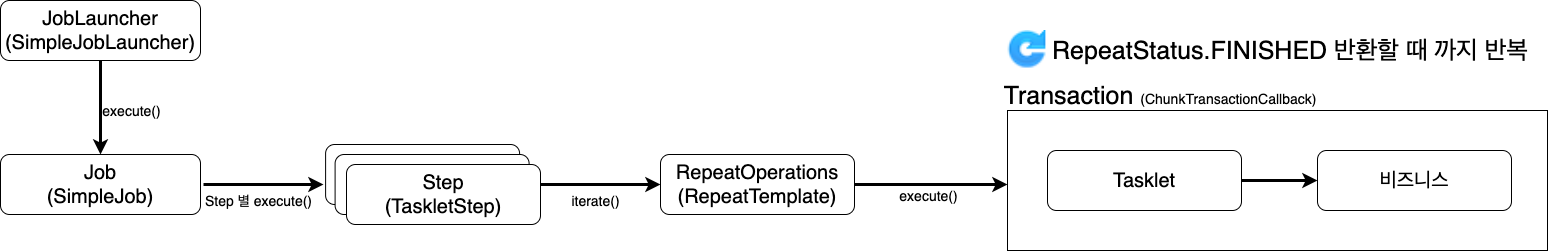

The diagram above was exported from draw.io. Its source (the exported page's mxGraphModel, read from the mxfile embedded in the PNG):
<mxGraphModel dx="2066" dy="1097" grid="1" gridSize="10" guides="1" tooltips="1" connect="1" arrows="1" fold="1" page="1" pageScale="1" pageWidth="827" pageHeight="1169" math="0" shadow="0">
  <root>
    <mxCell id="0" />
    <mxCell id="1" parent="0" />
    <mxCell id="2" style="edgeStyle=orthogonalEdgeStyle;rounded=0;orthogonalLoop=1;jettySize=auto;html=1;entryX=0.5;entryY=0;entryDx=0;entryDy=0;fontSize=14;fontColor=#FF9933;strokeWidth=3;" edge="1" source="3" target="4" parent="1">
      <mxGeometry relative="1" as="geometry" />
    </mxCell>
    <mxCell id="3" value="JobLauncher&lt;br&gt;(SimpleJobLauncher)" style="rounded=1;whiteSpace=wrap;html=1;fontSize=20;" vertex="1" parent="1">
      <mxGeometry x="740" y="4706" width="200" height="60" as="geometry" />
    </mxCell>
    <mxCell id="4" value="Job&lt;br&gt;(SimpleJob)" style="rounded=1;whiteSpace=wrap;html=1;fontSize=20;" vertex="1" parent="1">
      <mxGeometry x="740" y="4860" width="200" height="60" as="geometry" />
    </mxCell>
    <mxCell id="5" value="&lt;font style=&quot;font-size: 14px;&quot;&gt;execute()&lt;/font&gt;" style="text;html=1;strokeColor=none;fillColor=none;align=center;verticalAlign=middle;whiteSpace=wrap;rounded=0;fontSize=20;" vertex="1" parent="1">
      <mxGeometry x="750" y="4800" width="243" height="30" as="geometry" />
    </mxCell>
    <mxCell id="6" value="Step&lt;br&gt;(TaskletStep)" style="rounded=1;whiteSpace=wrap;html=1;fontSize=20;" vertex="1" parent="1">
      <mxGeometry x="1065.1" y="4850" width="194" height="60" as="geometry" />
    </mxCell>
    <mxCell id="7" value="Step&lt;br&gt;(TaskletStep)" style="rounded=1;whiteSpace=wrap;html=1;fontSize=20;" vertex="1" parent="1">
      <mxGeometry x="1074.6" y="4860" width="194" height="60" as="geometry" />
    </mxCell>
    <mxCell id="8" value="Step&lt;br&gt;(TaskletStep)" style="rounded=1;whiteSpace=wrap;html=1;fontSize=20;" vertex="1" parent="1">
      <mxGeometry x="1086" y="4870" width="194" height="60" as="geometry" />
    </mxCell>
    <mxCell id="9" value="" style="endArrow=classic;html=1;rounded=0;fontSize=14;fontColor=#FF9933;strokeWidth=3;exitX=1;exitY=0.5;exitDx=0;exitDy=0;" edge="1" parent="1">
      <mxGeometry width="50" height="50" relative="1" as="geometry">
        <mxPoint x="943" y="4890" as="sourcePoint" />
        <mxPoint x="1063" y="4890" as="targetPoint" />
      </mxGeometry>
    </mxCell>
    <mxCell id="10" value="&lt;font style=&quot;font-size: 14px;&quot;&gt;Step 별 execute()&lt;/font&gt;" style="text;html=1;strokeColor=none;fillColor=none;align=center;verticalAlign=middle;whiteSpace=wrap;rounded=0;fontSize=20;" vertex="1" parent="1">
      <mxGeometry x="876.9" y="4890" width="243" height="30" as="geometry" />
    </mxCell>
    <mxCell id="11" style="edgeStyle=orthogonalEdgeStyle;rounded=0;orthogonalLoop=1;jettySize=auto;html=1;fontSize=14;fontColor=#FF9933;strokeWidth=3;" edge="1" source="12" target="15" parent="1">
      <mxGeometry relative="1" as="geometry">
        <Array as="points">
          <mxPoint x="1720" y="4890" />
          <mxPoint x="1720" y="4890" />
        </Array>
      </mxGeometry>
    </mxCell>
    <mxCell id="12" value="RepeatOperations&lt;br&gt;(RepeatTemplate)" style="rounded=1;whiteSpace=wrap;html=1;fontSize=20;" vertex="1" parent="1">
      <mxGeometry x="1400" y="4860" width="194" height="60" as="geometry" />
    </mxCell>
    <mxCell id="13" value="" style="endArrow=classic;html=1;rounded=0;fontSize=14;fontColor=#FF9933;strokeWidth=3;exitX=1;exitY=0.5;exitDx=0;exitDy=0;" edge="1" parent="1">
      <mxGeometry width="50" height="50" relative="1" as="geometry">
        <mxPoint x="1280" y="4890" as="sourcePoint" />
        <mxPoint x="1400" y="4890" as="targetPoint" />
      </mxGeometry>
    </mxCell>
    <mxCell id="14" value="&lt;font style=&quot;font-size: 14px;&quot;&gt;iterate()&lt;/font&gt;" style="text;html=1;strokeColor=none;fillColor=none;align=center;verticalAlign=middle;whiteSpace=wrap;rounded=0;fontSize=20;" vertex="1" parent="1">
      <mxGeometry x="1214" y="4890" width="243" height="30" as="geometry" />
    </mxCell>
    <mxCell id="15" value="" style="rounded=0;whiteSpace=wrap;html=1;fontSize=20;" vertex="1" parent="1">
      <mxGeometry x="1747" y="4816" width="540" height="140" as="geometry" />
    </mxCell>
    <mxCell id="16" style="edgeStyle=orthogonalEdgeStyle;rounded=0;orthogonalLoop=1;jettySize=auto;html=1;fontSize=20;strokeWidth=3;" edge="1" source="17" target="18" parent="1">
      <mxGeometry relative="1" as="geometry" />
    </mxCell>
    <mxCell id="17" value="Tasklet" style="rounded=1;whiteSpace=wrap;html=1;fontSize=20;" vertex="1" parent="1">
      <mxGeometry x="1787" y="4856" width="194" height="60" as="geometry" />
    </mxCell>
    <mxCell id="18" value="비즈니스" style="rounded=1;whiteSpace=wrap;html=1;fontSize=20;" vertex="1" parent="1">
      <mxGeometry x="2057" y="4856" width="194" height="60" as="geometry" />
    </mxCell>
    <mxCell id="19" value="&lt;font style=&quot;font-size: 25px;&quot;&gt;Transaction &lt;/font&gt;&lt;font style=&quot;font-size: 14px;&quot;&gt;(ChunkTransactionCallback)&lt;/font&gt;" style="text;html=1;strokeColor=none;fillColor=none;align=center;verticalAlign=middle;whiteSpace=wrap;rounded=0;fontSize=20;" vertex="1" parent="1">
      <mxGeometry x="1650" y="4786" width="500" height="30" as="geometry" />
    </mxCell>
    <mxCell id="20" value="&lt;span style=&quot;font-size: 25px;&quot;&gt;RepeatStatus.FINISHED 반환할 때 까지 반복&lt;/span&gt;" style="text;html=1;strokeColor=none;fillColor=none;align=center;verticalAlign=middle;whiteSpace=wrap;rounded=0;fontSize=20;" vertex="1" parent="1">
      <mxGeometry x="1790" y="4741" width="480" height="30" as="geometry" />
    </mxCell>
    <mxCell id="21" value="&lt;font style=&quot;font-size: 14px;&quot;&gt;execute()&lt;/font&gt;" style="text;html=1;strokeColor=none;fillColor=none;align=center;verticalAlign=middle;whiteSpace=wrap;rounded=0;fontSize=20;" vertex="1" parent="1">
      <mxGeometry x="1547" y="4885" width="243" height="30" as="geometry" />
    </mxCell>
    <mxCell id="22" value="" style="shape=image;html=1;verticalAlign=top;verticalLabelPosition=bottom;labelBackgroundColor=#ffffff;imageAspect=0;aspect=fixed;image=https://cdn2.iconfinder.com/data/icons/icojoy/noshadow/standart/png/24x24/001_39.png;labelBorderColor=none;sketch=0;fontSize=14;fontColor=#FF9933;strokeWidth=2;" vertex="1" parent="1">
      <mxGeometry x="1746" y="4736" width="41" height="41" as="geometry" />
    </mxCell>
  </root>
</mxGraphModel>